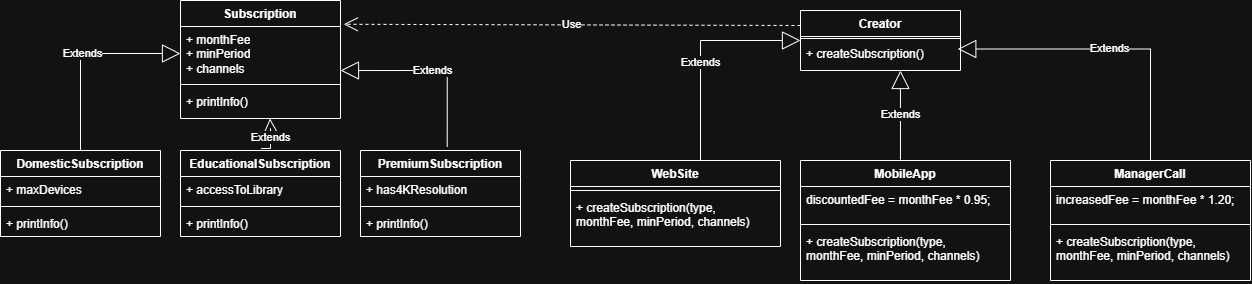

The diagram above was exported from draw.io. Its source (the exported page's mxGraphModel, read from the mxfile embedded in the PNG):
<mxGraphModel dx="1303" dy="703" grid="1" gridSize="10" guides="1" tooltips="1" connect="1" arrows="1" fold="1" page="1" pageScale="1" pageWidth="827" pageHeight="1169" math="0" shadow="0">
  <root>
    <mxCell id="0" />
    <mxCell id="1" parent="0" />
    <mxCell id="HTijwWOHgCqTdtjwRTJL-1" parent="1" style="swimlane;fontStyle=1;align=center;verticalAlign=top;childLayout=stackLayout;horizontal=1;startSize=26;horizontalStack=0;resizeParent=1;resizeParentMax=0;resizeLast=0;collapsible=1;marginBottom=0;whiteSpace=wrap;html=1;" value="Subscription" vertex="1">
      <mxGeometry height="118" width="160" x="190" y="10" as="geometry" />
    </mxCell>
    <mxCell id="HTijwWOHgCqTdtjwRTJL-2" parent="HTijwWOHgCqTdtjwRTJL-1" style="text;strokeColor=none;fillColor=none;align=left;verticalAlign=top;spacingLeft=4;spacingRight=4;overflow=hidden;rotatable=0;points=[[0,0.5],[1,0.5]];portConstraint=eastwest;whiteSpace=wrap;html=1;" value="&lt;span style=&quot;background-color: transparent; color: light-dark(rgb(0, 0, 0), rgb(255, 255, 255));&quot;&gt;+ monthFee&lt;/span&gt;&lt;br&gt;&lt;span style=&quot;background-color: transparent; color: light-dark(rgb(0, 0, 0), rgb(255, 255, 255));&quot;&gt;+ minPeriod&lt;/span&gt;&lt;br&gt;&lt;span style=&quot;background-color: transparent; color: light-dark(rgb(0, 0, 0), rgb(255, 255, 255));&quot;&gt;+ channels&lt;/span&gt;" vertex="1">
      <mxGeometry height="54" width="160" y="26" as="geometry" />
    </mxCell>
    <mxCell id="HTijwWOHgCqTdtjwRTJL-3" parent="HTijwWOHgCqTdtjwRTJL-1" style="line;strokeWidth=1;fillColor=none;align=left;verticalAlign=middle;spacingTop=-1;spacingLeft=3;spacingRight=3;rotatable=0;labelPosition=right;points=[];portConstraint=eastwest;strokeColor=inherit;" value="" vertex="1">
      <mxGeometry height="8" width="160" y="80" as="geometry" />
    </mxCell>
    <mxCell id="HTijwWOHgCqTdtjwRTJL-4" parent="HTijwWOHgCqTdtjwRTJL-1" style="text;strokeColor=none;fillColor=none;align=left;verticalAlign=top;spacingLeft=4;spacingRight=4;overflow=hidden;rotatable=0;points=[[0,0.5],[1,0.5]];portConstraint=eastwest;whiteSpace=wrap;html=1;" value="&lt;span style=&quot;background-color: transparent; color: light-dark(rgb(0, 0, 0), rgb(255, 255, 255));&quot;&gt;+ printInfo()&lt;/span&gt;&lt;p data-path-to-node=&quot;8&quot;&gt;&lt;/p&gt;" vertex="1">
      <mxGeometry height="30" width="160" y="88" as="geometry" />
    </mxCell>
    <mxCell id="HTijwWOHgCqTdtjwRTJL-5" parent="1" style="swimlane;fontStyle=1;align=center;verticalAlign=top;childLayout=stackLayout;horizontal=1;startSize=26;horizontalStack=0;resizeParent=1;resizeParentMax=0;resizeLast=0;collapsible=1;marginBottom=0;whiteSpace=wrap;html=1;" value="DomesticSubscription" vertex="1">
      <mxGeometry height="86" width="160" x="10" y="160" as="geometry" />
    </mxCell>
    <mxCell id="HTijwWOHgCqTdtjwRTJL-6" parent="HTijwWOHgCqTdtjwRTJL-5" style="text;strokeColor=none;fillColor=none;align=left;verticalAlign=top;spacingLeft=4;spacingRight=4;overflow=hidden;rotatable=0;points=[[0,0.5],[1,0.5]];portConstraint=eastwest;whiteSpace=wrap;html=1;" value="+ maxDevices" vertex="1">
      <mxGeometry height="26" width="160" y="26" as="geometry" />
    </mxCell>
    <mxCell id="HTijwWOHgCqTdtjwRTJL-7" parent="HTijwWOHgCqTdtjwRTJL-5" style="line;strokeWidth=1;fillColor=none;align=left;verticalAlign=middle;spacingTop=-1;spacingLeft=3;spacingRight=3;rotatable=0;labelPosition=right;points=[];portConstraint=eastwest;strokeColor=inherit;" value="" vertex="1">
      <mxGeometry height="8" width="160" y="52" as="geometry" />
    </mxCell>
    <mxCell id="HTijwWOHgCqTdtjwRTJL-8" parent="HTijwWOHgCqTdtjwRTJL-5" style="text;strokeColor=none;fillColor=none;align=left;verticalAlign=top;spacingLeft=4;spacingRight=4;overflow=hidden;rotatable=0;points=[[0,0.5],[1,0.5]];portConstraint=eastwest;whiteSpace=wrap;html=1;" value="+ printInfo()" vertex="1">
      <mxGeometry height="26" width="160" y="60" as="geometry" />
    </mxCell>
    <mxCell id="HTijwWOHgCqTdtjwRTJL-9" parent="1" style="swimlane;fontStyle=1;align=center;verticalAlign=top;childLayout=stackLayout;horizontal=1;startSize=26;horizontalStack=0;resizeParent=1;resizeParentMax=0;resizeLast=0;collapsible=1;marginBottom=0;whiteSpace=wrap;html=1;" value="PremiumSubscription" vertex="1">
      <mxGeometry height="86" width="160" x="370" y="160" as="geometry" />
    </mxCell>
    <mxCell id="HTijwWOHgCqTdtjwRTJL-10" parent="HTijwWOHgCqTdtjwRTJL-9" style="text;strokeColor=none;fillColor=none;align=left;verticalAlign=top;spacingLeft=4;spacingRight=4;overflow=hidden;rotatable=0;points=[[0,0.5],[1,0.5]];portConstraint=eastwest;whiteSpace=wrap;html=1;" value="+ has4KResolution" vertex="1">
      <mxGeometry height="26" width="160" y="26" as="geometry" />
    </mxCell>
    <mxCell id="HTijwWOHgCqTdtjwRTJL-11" parent="HTijwWOHgCqTdtjwRTJL-9" style="line;strokeWidth=1;fillColor=none;align=left;verticalAlign=middle;spacingTop=-1;spacingLeft=3;spacingRight=3;rotatable=0;labelPosition=right;points=[];portConstraint=eastwest;strokeColor=inherit;" value="" vertex="1">
      <mxGeometry height="8" width="160" y="52" as="geometry" />
    </mxCell>
    <mxCell id="HTijwWOHgCqTdtjwRTJL-12" parent="HTijwWOHgCqTdtjwRTJL-9" style="text;strokeColor=none;fillColor=none;align=left;verticalAlign=top;spacingLeft=4;spacingRight=4;overflow=hidden;rotatable=0;points=[[0,0.5],[1,0.5]];portConstraint=eastwest;whiteSpace=wrap;html=1;" value="+ printInfo()" vertex="1">
      <mxGeometry height="26" width="160" y="60" as="geometry" />
    </mxCell>
    <mxCell id="HTijwWOHgCqTdtjwRTJL-13" parent="1" style="swimlane;fontStyle=1;align=center;verticalAlign=top;childLayout=stackLayout;horizontal=1;startSize=26;horizontalStack=0;resizeParent=1;resizeParentMax=0;resizeLast=0;collapsible=1;marginBottom=0;whiteSpace=wrap;html=1;" value="EducationalSubscription" vertex="1">
      <mxGeometry height="86" width="160" x="190" y="160" as="geometry" />
    </mxCell>
    <mxCell id="HTijwWOHgCqTdtjwRTJL-14" parent="HTijwWOHgCqTdtjwRTJL-13" style="text;strokeColor=none;fillColor=none;align=left;verticalAlign=top;spacingLeft=4;spacingRight=4;overflow=hidden;rotatable=0;points=[[0,0.5],[1,0.5]];portConstraint=eastwest;whiteSpace=wrap;html=1;" value="+ accessToLibrary" vertex="1">
      <mxGeometry height="26" width="160" y="26" as="geometry" />
    </mxCell>
    <mxCell id="HTijwWOHgCqTdtjwRTJL-15" parent="HTijwWOHgCqTdtjwRTJL-13" style="line;strokeWidth=1;fillColor=none;align=left;verticalAlign=middle;spacingTop=-1;spacingLeft=3;spacingRight=3;rotatable=0;labelPosition=right;points=[];portConstraint=eastwest;strokeColor=inherit;" value="" vertex="1">
      <mxGeometry height="8" width="160" y="52" as="geometry" />
    </mxCell>
    <mxCell id="HTijwWOHgCqTdtjwRTJL-16" parent="HTijwWOHgCqTdtjwRTJL-13" style="text;strokeColor=none;fillColor=none;align=left;verticalAlign=top;spacingLeft=4;spacingRight=4;overflow=hidden;rotatable=0;points=[[0,0.5],[1,0.5]];portConstraint=eastwest;whiteSpace=wrap;html=1;" value="+ printInfo()" vertex="1">
      <mxGeometry height="26" width="160" y="60" as="geometry" />
    </mxCell>
    <mxCell id="HTijwWOHgCqTdtjwRTJL-21" parent="1" style="swimlane;fontStyle=1;align=center;verticalAlign=top;childLayout=stackLayout;horizontal=1;startSize=26;horizontalStack=0;resizeParent=1;resizeParentMax=0;resizeLast=0;collapsible=1;marginBottom=0;whiteSpace=wrap;html=1;" value="Creator" vertex="1">
      <mxGeometry height="60" width="160" x="810" y="20" as="geometry" />
    </mxCell>
    <mxCell id="HTijwWOHgCqTdtjwRTJL-23" parent="HTijwWOHgCqTdtjwRTJL-21" style="line;strokeWidth=1;fillColor=none;align=left;verticalAlign=middle;spacingTop=-1;spacingLeft=3;spacingRight=3;rotatable=0;labelPosition=right;points=[];portConstraint=eastwest;strokeColor=inherit;" value="" vertex="1">
      <mxGeometry height="4" width="160" y="26" as="geometry" />
    </mxCell>
    <mxCell id="HTijwWOHgCqTdtjwRTJL-24" parent="HTijwWOHgCqTdtjwRTJL-21" style="text;strokeColor=none;fillColor=none;align=left;verticalAlign=top;spacingLeft=4;spacingRight=4;overflow=hidden;rotatable=0;points=[[0,0.5],[1,0.5]];portConstraint=eastwest;whiteSpace=wrap;html=1;" value="+ createSubscription()&lt;p data-path-to-node=&quot;8&quot;&gt;&lt;/p&gt;" vertex="1">
      <mxGeometry height="30" width="160" y="30" as="geometry" />
    </mxCell>
    <mxCell id="HTijwWOHgCqTdtjwRTJL-44" edge="1" parent="1" source="HTijwWOHgCqTdtjwRTJL-5" style="endArrow=block;endSize=16;endFill=0;html=1;rounded=0;edgeStyle=orthogonalEdgeStyle;exitX=0.5;exitY=0;exitDx=0;exitDy=0;entryX=0;entryY=0.5;entryDx=0;entryDy=0;" target="HTijwWOHgCqTdtjwRTJL-2" value="Extends">
      <mxGeometry relative="1" width="160" as="geometry">
        <mxPoint x="106" y="70" as="sourcePoint" />
        <mxPoint x="187" y="90" as="targetPoint" />
      </mxGeometry>
    </mxCell>
    <mxCell id="HTijwWOHgCqTdtjwRTJL-47" edge="1" parent="1" source="HTijwWOHgCqTdtjwRTJL-51" style="endArrow=block;endSize=16;endFill=0;html=1;rounded=0;edgeStyle=orthogonalEdgeStyle;exitX=0.5;exitY=0;exitDx=0;exitDy=0;entryX=0;entryY=0;entryDx=0;entryDy=0;entryPerimeter=0;" target="HTijwWOHgCqTdtjwRTJL-24" value="Extends">
      <mxGeometry relative="1" width="160" as="geometry">
        <Array as="points">
          <mxPoint x="710" y="170" />
          <mxPoint x="710" y="50" />
        </Array>
        <mxPoint x="710" y="66.98000000000003" as="sourcePoint" />
        <mxPoint x="712.24" y="71.01" as="targetPoint" />
      </mxGeometry>
    </mxCell>
    <mxCell id="HTijwWOHgCqTdtjwRTJL-48" edge="1" parent="1" source="HTijwWOHgCqTdtjwRTJL-59" style="endArrow=block;endSize=16;endFill=0;html=1;rounded=0;edgeStyle=orthogonalEdgeStyle;exitX=0.5;exitY=0;exitDx=0;exitDy=0;entryX=0.983;entryY=0.283;entryDx=0;entryDy=0;entryPerimeter=0;" target="HTijwWOHgCqTdtjwRTJL-24" value="Extends">
      <mxGeometry relative="1" width="160" as="geometry">
        <mxPoint x="1151" y="90" as="sourcePoint" />
        <mxPoint x="1130" y="80" as="targetPoint" />
      </mxGeometry>
    </mxCell>
    <mxCell id="HTijwWOHgCqTdtjwRTJL-50" edge="1" parent="1" source="HTijwWOHgCqTdtjwRTJL-21" style="endArrow=open;endSize=12;dashed=1;html=1;rounded=0;exitX=0;exitY=0.25;exitDx=0;exitDy=0;entryX=1.02;entryY=-0.041;entryDx=0;entryDy=0;entryPerimeter=0;" target="HTijwWOHgCqTdtjwRTJL-2" value="Use">
      <mxGeometry relative="1" width="160" as="geometry">
        <mxPoint x="390" y="120" as="sourcePoint" />
        <mxPoint x="550" y="120" as="targetPoint" />
      </mxGeometry>
    </mxCell>
    <mxCell id="HTijwWOHgCqTdtjwRTJL-51" parent="1" style="swimlane;fontStyle=1;align=center;verticalAlign=top;childLayout=stackLayout;horizontal=1;startSize=26;horizontalStack=0;resizeParent=1;resizeParentMax=0;resizeLast=0;collapsible=1;marginBottom=0;whiteSpace=wrap;html=1;" value="WebSite" vertex="1">
      <mxGeometry height="86" width="210" x="580" y="170" as="geometry" />
    </mxCell>
    <mxCell id="HTijwWOHgCqTdtjwRTJL-53" parent="HTijwWOHgCqTdtjwRTJL-51" style="line;strokeWidth=1;fillColor=none;align=left;verticalAlign=middle;spacingTop=-1;spacingLeft=3;spacingRight=3;rotatable=0;labelPosition=right;points=[];portConstraint=eastwest;strokeColor=inherit;" value="" vertex="1">
      <mxGeometry height="8" width="210" y="26" as="geometry" />
    </mxCell>
    <mxCell id="HTijwWOHgCqTdtjwRTJL-54" parent="HTijwWOHgCqTdtjwRTJL-51" style="text;strokeColor=none;fillColor=none;align=left;verticalAlign=top;spacingLeft=4;spacingRight=4;overflow=hidden;rotatable=0;points=[[0,0.5],[1,0.5]];portConstraint=eastwest;whiteSpace=wrap;html=1;" value="+ createSubscription(type, monthFee, minPeriod, channels)" vertex="1">
      <mxGeometry height="52" width="210" y="34" as="geometry" />
    </mxCell>
    <mxCell id="HTijwWOHgCqTdtjwRTJL-55" parent="1" style="swimlane;fontStyle=1;align=center;verticalAlign=top;childLayout=stackLayout;horizontal=1;startSize=26;horizontalStack=0;resizeParent=1;resizeParentMax=0;resizeLast=0;collapsible=1;marginBottom=0;whiteSpace=wrap;html=1;" value="MobileApp" vertex="1">
      <mxGeometry height="120" width="210" x="810" y="170" as="geometry" />
    </mxCell>
    <mxCell id="HTijwWOHgCqTdtjwRTJL-56" parent="HTijwWOHgCqTdtjwRTJL-55" style="text;strokeColor=none;fillColor=none;align=left;verticalAlign=top;spacingLeft=4;spacingRight=4;overflow=hidden;rotatable=0;points=[[0,0.5],[1,0.5]];portConstraint=eastwest;whiteSpace=wrap;html=1;" value="discountedFee = monthFee * 0.95;" vertex="1">
      <mxGeometry height="34" width="210" y="26" as="geometry" />
    </mxCell>
    <mxCell id="HTijwWOHgCqTdtjwRTJL-57" parent="HTijwWOHgCqTdtjwRTJL-55" style="line;strokeWidth=1;fillColor=none;align=left;verticalAlign=middle;spacingTop=-1;spacingLeft=3;spacingRight=3;rotatable=0;labelPosition=right;points=[];portConstraint=eastwest;strokeColor=inherit;" value="" vertex="1">
      <mxGeometry height="8" width="210" y="60" as="geometry" />
    </mxCell>
    <mxCell id="HTijwWOHgCqTdtjwRTJL-58" parent="HTijwWOHgCqTdtjwRTJL-55" style="text;strokeColor=none;fillColor=none;align=left;verticalAlign=top;spacingLeft=4;spacingRight=4;overflow=hidden;rotatable=0;points=[[0,0.5],[1,0.5]];portConstraint=eastwest;whiteSpace=wrap;html=1;" value="+ createSubscription(type, monthFee, minPeriod, channels)" vertex="1">
      <mxGeometry height="52" width="210" y="68" as="geometry" />
    </mxCell>
    <mxCell id="HTijwWOHgCqTdtjwRTJL-59" parent="1" style="swimlane;fontStyle=1;align=center;verticalAlign=top;childLayout=stackLayout;horizontal=1;startSize=26;horizontalStack=0;resizeParent=1;resizeParentMax=0;resizeLast=0;collapsible=1;marginBottom=0;whiteSpace=wrap;html=1;" value="ManagerCall" vertex="1">
      <mxGeometry height="120" width="200" x="1060" y="170" as="geometry" />
    </mxCell>
    <mxCell id="HTijwWOHgCqTdtjwRTJL-60" parent="HTijwWOHgCqTdtjwRTJL-59" style="text;strokeColor=none;fillColor=none;align=left;verticalAlign=top;spacingLeft=4;spacingRight=4;overflow=hidden;rotatable=0;points=[[0,0.5],[1,0.5]];portConstraint=eastwest;whiteSpace=wrap;html=1;" value="increasedFee = monthFee * 1.20;" vertex="1">
      <mxGeometry height="34" width="200" y="26" as="geometry" />
    </mxCell>
    <mxCell id="HTijwWOHgCqTdtjwRTJL-61" parent="HTijwWOHgCqTdtjwRTJL-59" style="line;strokeWidth=1;fillColor=none;align=left;verticalAlign=middle;spacingTop=-1;spacingLeft=3;spacingRight=3;rotatable=0;labelPosition=right;points=[];portConstraint=eastwest;strokeColor=inherit;" value="" vertex="1">
      <mxGeometry height="8" width="200" y="60" as="geometry" />
    </mxCell>
    <mxCell id="HTijwWOHgCqTdtjwRTJL-62" parent="HTijwWOHgCqTdtjwRTJL-59" style="text;strokeColor=none;fillColor=none;align=left;verticalAlign=top;spacingLeft=4;spacingRight=4;overflow=hidden;rotatable=0;points=[[0,0.5],[1,0.5]];portConstraint=eastwest;whiteSpace=wrap;html=1;" value="+ createSubscription(type, monthFee, minPeriod, channels)" vertex="1">
      <mxGeometry height="52" width="200" y="68" as="geometry" />
    </mxCell>
    <mxCell id="HTijwWOHgCqTdtjwRTJL-46" edge="1" parent="1" style="endArrow=block;endSize=16;endFill=0;html=1;rounded=0;edgeStyle=orthogonalEdgeStyle;exitX=0.563;exitY=0;exitDx=0;exitDy=0;exitPerimeter=0;" value="Extends">
      <mxGeometry relative="1" width="160" as="geometry">
        <Array as="points">
          <mxPoint x="280" y="158" />
          <mxPoint x="280" y="138" />
        </Array>
        <mxPoint x="270.5799999999999" y="158" as="sourcePoint" />
        <mxPoint x="279.5" y="128" as="targetPoint" />
      </mxGeometry>
    </mxCell>
    <mxCell id="HTijwWOHgCqTdtjwRTJL-45" edge="1" parent="1" source="HTijwWOHgCqTdtjwRTJL-9" style="endArrow=block;endSize=16;endFill=0;html=1;rounded=0;entryX=1;entryY=0.815;entryDx=0;entryDy=0;edgeStyle=orthogonalEdgeStyle;exitX=0.542;exitY=-0.041;exitDx=0;exitDy=0;entryPerimeter=0;exitPerimeter=0;" target="HTijwWOHgCqTdtjwRTJL-2" value="Extends">
      <mxGeometry relative="1" width="160" as="geometry">
        <mxPoint x="591" y="90" as="sourcePoint" />
        <mxPoint x="510" y="177" as="targetPoint" />
      </mxGeometry>
    </mxCell>
    <mxCell id="HTijwWOHgCqTdtjwRTJL-49" edge="1" parent="1" source="HTijwWOHgCqTdtjwRTJL-55" style="endArrow=block;endSize=16;endFill=0;html=1;rounded=0;edgeStyle=orthogonalEdgeStyle;exitX=0.476;exitY=-0.007;exitDx=0;exitDy=0;exitPerimeter=0;" target="HTijwWOHgCqTdtjwRTJL-24" value="Extends">
      <mxGeometry relative="1" width="160" as="geometry">
        <Array as="points">
          <mxPoint x="910" y="170" />
        </Array>
        <mxPoint x="981" y="120" as="sourcePoint" />
        <mxPoint x="900" y="170" as="targetPoint" />
      </mxGeometry>
    </mxCell>
  </root>
</mxGraphModel>